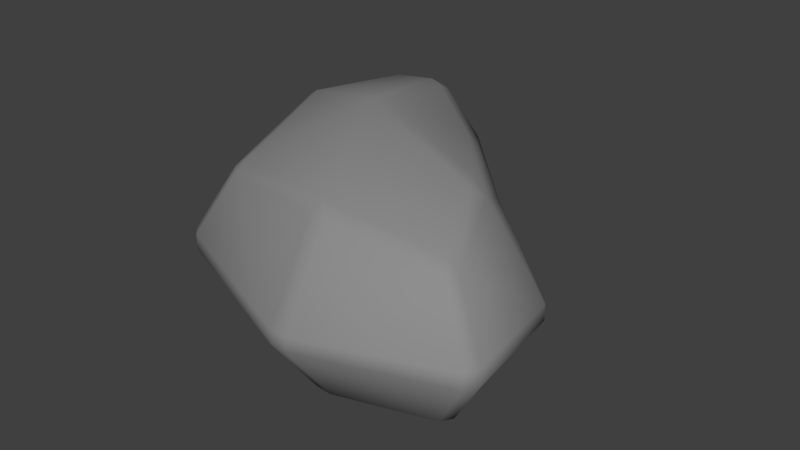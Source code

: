 # Source: BigRock.blend  (saved by Blender 2.79.0; exported with 4.5.12 LTS)
import bpy
from mathutils import Matrix  # noqa: F401  (used for matrix-valued properties, if any)

bpy.ops.wm.read_factory_settings(use_empty=True)
scene = bpy.context.scene
scene.name = 'Scene'

# ---- collections
col_collection_1 = bpy.data.collections.new('Collection 1'); scene.collection.children.link(col_collection_1)

# ---- materials (node trees are filled in below, after node groups)
mat_rock_007 = bpy.data.materials.new('Rock.007')
mat_rock_007.alpha_threshold = 0.0
mat_rock_007.diffuse_color = (0.2697, 0.2697, 0.2697, 1.0)
mat_rock_007.roughness = 0.5

# ---- material node trees
mat_rock_007.use_nodes = True; mat_rock_007.node_tree.nodes.clear()
_N = mat_rock_007.node_tree.nodes; _L = mat_rock_007.node_tree.links
n0 = _N.new('ShaderNodeOutputMaterial'); n0.name = 'Material Output'; n0.location = (1200, 880)
n0.label = 'Material Out'
n1 = _N.new('ShaderNodeAddShader'); n1.name = 'Add Shader'; n1.location = (1000, 880)
n1.label = 'Shader Add Refl'
n2 = _N.new('ShaderNodeAddShader'); n2.name = 'Add Shader.001'; n2.location = (800, 880)
n2.label = 'Shader Add Spec'
n3 = _N.new('ShaderNodeBsdfRefraction'); n3.name = 'Refraction BSDF'; n3.location = (1200, 220)
n3.label = 'Refl BSDF'
n3.mute = True
n4 = _N.new('ShaderNodeMix'); n4.name = 'Mix'; n4.location = (1000, 220)
n4.label = 'Mix Color/Refl'
n4.data_type = 'RGBA'
n4.blend_type = 'MULTIPLY'
n4.inputs[0].default_value = 1.0
n4.inputs[6].default_value = (1.0, 1.0, 1.0, 1.0)
n4.inputs[7].default_value = (0.0, 0.0, 0.0, 0.0)
n5 = _N.new('ShaderNodeMixShader'); n5.name = 'Mix Shader'; n5.location = (600, 880)
n5.label = 'Shader Mix Alpha'
n6 = _N.new('ShaderNodeBsdfTransparent'); n6.name = 'Transparent BSDF'; n6.location = (400, 880)
n6.label = 'Alpha BSDF'
n6.mute = True
n7 = _N.new('ShaderNodeMix'); n7.name = 'Mix.001'; n7.location = (200, 1100)
n7.label = 'Mix Color/Alpha'
n7.data_type = 'RGBA'
n7.blend_type = 'MULTIPLY'
n7.inputs[0].default_value = 1.0
n7.inputs[6].default_value = (1.0, 1.0, 1.0, 1.0)
n7.inputs[7].default_value = (1.0, 1.0, 1.0, 1.0)
n8 = _N.new('ShaderNodeBsdfDiffuse'); n8.name = 'Diffuse BSDF'; n8.location = (400, 660)
n8.label = 'Diff BSDF'
n9 = _N.new('ShaderNodeMix'); n9.name = 'Mix.002'; n9.location = (200, 660)
n9.label = 'Mix Color/Diffuse'
n9.data_type = 'RGBA'
n9.blend_type = 'MULTIPLY'
n9.inputs[0].default_value = 1.0
n9.inputs[6].default_value = (0.2697, 0.2697, 0.2697, 1.0)
n9.inputs[7].default_value = (1.0, 1.0, 1.0, 1.0)
n10 = _N.new('ShaderNodeBsdfAnisotropic'); n10.name = 'Glossy BSDF'; n10.location = (400, 220)
n10.label = 'Spec BSDF'
n10.distribution = 'GGX'
n11 = _N.new('ShaderNodeMix'); n11.name = 'Mix.003'; n11.location = (200, 220)
n11.label = 'Mix Color/Spec'
n11.data_type = 'RGBA'
n11.blend_type = 'MULTIPLY'
n11.inputs[0].default_value = 1.0
n11.inputs[7].default_value = (0.0, 0.0, 0.0, 1.0)
n12 = _N.new('ShaderNodeMix'); n12.name = 'Mix.004'; n12.location = (200, 0)
n12.label = 'Mix Color/Hardness'
n12.data_type = 'RGBA'
n12.blend_type = 'MULTIPLY'
n12.inputs[0].default_value = 1.0
n12.inputs[6].default_value = (1.832, 1.832, 1.832, 1.832)
n12.inputs[7].default_value = (1.0, 1.0, 1.0, 1.0)
n13 = _N.new('ShaderNodeNormalMap'); n13.name = 'Normal Map'; n13.location = (200, 440)
n13.label = 'Normal/Map'
n13.mute = True
n14 = _N.new('ShaderNodeMix'); n14.name = 'Mix.005'; n14.location = (1000, 660)
n14.label = 'Bump/Map'
n14.mute = True
n14.data_type = 'RGBA'
n14.blend_type = 'MULTIPLY'
n14.inputs[0].default_value = 1.0
n14.inputs[6].default_value = (1.0, 1.0, 1.0, 1.0)
n14.inputs[7].default_value = (0.0, 0.0, 0.0, 1.0)
n15 = _N.new('ShaderNodeTexCoord'); n15.name = 'Texture Coordinate'; n15.location = (-600, 660)
n15.label = 'Texture Coords'
n16 = _N.new('ShaderNodeDisplacement'); n16.name = 'Displacement'; n16.location = (0, 0)
n16.inputs[1].default_value = 0.0
n16.inputs[2].default_value = 0.1
n17 = _N.new('ShaderNodeMath'); n17.name = 'Math'; n17.location = (0, 0)
n17.operation = 'POWER'
_L.new(n1.outputs[0], n0.inputs[0])
_L.new(n2.outputs[0], n1.inputs[0])
_L.new(n3.outputs[0], n1.inputs[1])
_L.new(n4.outputs[2], n3.inputs[0])
_L.new(n5.outputs[0], n2.inputs[0])
_L.new(n6.outputs[0], n5.inputs[1])
_L.new(n7.outputs[2], n5.inputs[0])
_L.new(n8.outputs[0], n5.inputs[2])
_L.new(n9.outputs[2], n8.inputs[0])
_L.new(n10.outputs[0], n2.inputs[1])
_L.new(n11.outputs[2], n10.inputs[0])
_L.new(n13.outputs[0], n8.inputs[2])
_L.new(n13.outputs[0], n10.inputs[4])
_L.new(n13.outputs[0], n3.inputs[3])
_L.new(n14.outputs[2], n16.inputs[0])
_L.new(n16.outputs[0], n0.inputs[2])
_L.new(n12.outputs[2], n17.inputs[0])
_L.new(n17.outputs[0], n10.inputs[1])
n0.is_active_output = True

# ---- world
world_world = bpy.data.worlds.new('World'); scene.world = world_world
world_world.color = (0.05088, 0.05088, 0.05088)
world_world.use_sun_shadow = False
world_world.sun_shadow_jitter_overblur = 0.0
world_world.cycles.sampling_method = 'MANUAL'

# ---- meshes
me_rock_01_lod0_003 = bpy.data.meshes.new('Rock_01.LOD0.003')
me_rock_01_lod0_003.from_pydata([(0.05602, 0.09676, -0.1364), (0.07583, 0.01789, -0.161), (-0.07459, 0.01725, -0.3198), (-0.07068, 0.1195, -0.2356), (0.2387, 0.09867, 0.1469), (0.2915, 0.01821, 0.1754), (0.2712, 0.01725, 0.0253), (0.1854, 0.1212, 0.02289), (-0.02083, -0.1647, -0.01646), (-0.176, -0.1216, -0.08027), (-0.1712, -0.09951, -0.2484), (-0.09003, -0.1183, -0.2252), (-0.2153, -0.004752, -0.3038), (-0.1877, -0.08453, -0.2569), (-0.1957, -0.1081, -0.08525), (-0.2732, -0.003464, -0.0939), (-0.1572, -0.003902, 0.1627), (-0.1194, -0.08566, 0.1245), (0.05872, -0.1069, 0.1774), (0.07075, -0.003582, 0.257), (0.08266, 0.1197, 0.1796), (0.09426, 0.01623, 0.2581), (0.2813, 0.01727, 0.1931), (0.2302, 0.09808, 0.1621), (0.09426, -0.003124, 0.2581), (0.08266, -0.1066, 0.1796), (0.2302, -0.08498, 0.1621), (0.2813, -0.004173, 0.1931), (-0.1194, 0.09876, 0.1245), (-0.1572, 0.017, 0.1627), (0.07075, 0.01668, 0.257), (0.05872, 0.12, 0.1774), (-0.1957, 0.1212, -0.08525), (-0.2732, 0.01657, -0.0939), (-0.1736, 0.0168, 0.1465), (-0.1356, 0.09875, 0.1085), (0.2915, -0.005104, 0.1754), (0.2387, -0.08557, 0.1469), (0.1854, -0.1081, 0.02289), (0.2712, -0.004147, 0.0253), (0.07583, -0.004785, -0.161), (0.05602, -0.08366, -0.1364), (-0.07068, -0.1064, -0.2356), (-0.07459, -0.004152, -0.3198), (-0.09303, 0.1183, -0.2469), (-0.0963, 0.01593, -0.3296), (-0.1995, 0.01698, -0.3185), (-0.1735, 0.09906, -0.2676), (-0.1356, -0.08565, 0.1085), (-0.1736, -0.003699, 0.1465), (-0.1181, 0.1113, 0.1059), (0.06427, 0.1343, 0.161), (-0.02083, 0.1778, -0.01646), (-0.176, 0.1347, -0.08027), (-0.004431, 0.1761, -0.03482), (0.1492, 0.1336, 0.004397), (0.04717, 0.1171, -0.1266), (-0.06001, 0.1329, -0.2063), (-0.0963, -0.002829, -0.3296), (-0.09303, -0.1052, -0.2469), (-0.1735, -0.08596, -0.2676), (-0.1995, -0.003873, -0.3185), (0.2194, 0.112, 0.146), (0.1689, 0.1327, 0.03313), (-0.1877, 0.09763, -0.2569), (-0.2153, 0.01785, -0.3038), (0.1492, -0.1205, 0.004397), (-0.004431, -0.163, -0.03482), (-0.06001, -0.1197, -0.2063), (0.04717, -0.104, -0.1266), (0.2194, -0.09886, 0.146), (0.06427, -0.1212, 0.161), (0.1689, -0.1196, 0.03313), (-0.1181, -0.0982, 0.1059), (-0.1712, 0.1126, -0.2484), (-0.09003, 0.1314, -0.2252)], [], [(0, 1, 2, 3), (4, 5, 6, 7), (8, 9, 10, 11), (7, 6, 1, 0), (12, 13, 14, 15), (16, 17, 18, 19), (20, 21, 22, 23), (24, 25, 26, 27), (28, 29, 30, 31), (32, 33, 34, 35), (36, 37, 38, 39), (40, 41, 42, 43), (44, 45, 46, 47), (39, 38, 41, 40), (15, 14, 48, 49), (50, 51, 52, 53), (54, 55, 56, 57), (58, 59, 60, 61), (51, 62, 63, 52), (64, 65, 33, 32), (66, 67, 68, 69), (70, 71, 8, 72), (71, 73, 9, 8), (64, 74, 47), (13, 60, 10), (35, 28, 50), (48, 73, 17), (23, 4, 62), (26, 70, 37), (63, 7, 55), (38, 72, 66), (31, 20, 51), (25, 18, 71), (3, 44, 75, 57), (59, 42, 68, 11), (61, 12, 65, 46), (34, 49, 16, 29), (22, 27, 36, 5), (45, 2, 43, 58), (21, 30, 19, 24), (53, 74, 64, 32), (61, 60, 13, 12), (9, 73, 48, 14), (29, 28, 35, 34), (51, 50, 28, 31), (71, 70, 26, 25), (5, 4, 23, 22), (63, 62, 4, 7), (66, 69, 41, 38), (57, 56, 0, 3), (11, 10, 60, 59), (50, 53, 32, 35), (10, 9, 14, 13), (56, 55, 7, 0), (70, 72, 38, 37), (67, 66, 72, 8), (62, 51, 20, 23), (73, 71, 18, 17), (74, 75, 44, 47), (69, 68, 42, 41), (55, 54, 52, 63), (8, 11, 68, 67), (54, 57, 75, 52), (45, 44, 3, 2), (21, 20, 31, 30), (47, 46, 65, 64), (17, 16, 49, 48), (37, 36, 27, 26), (59, 58, 43, 42), (25, 24, 19, 18), (16, 19, 30, 29), (40, 43, 2, 1), (12, 15, 33, 65), (36, 39, 6, 5), (58, 61, 46, 45), (39, 40, 1, 6), (24, 27, 22, 21), (15, 49, 34, 33), (53, 52, 75, 74)])
me_rock_01_lod0_003.polygons.foreach_set('use_smooth', [True] * 79)
me_rock_01_lod0_003.materials.append(mat_rock_007)
me_rock_01_lod0_003.use_remesh_preserve_volume = False
me_rock_01_lod0_003.use_remesh_preserve_attributes = False
me_rock_01_lod0_003.use_mirror_vertex_groups = False
me_rock_01_lod0_003.update()
me_rock_01_lod0_003.normals_split_custom_set([tuple(v) for v in zip(*[iter([0.5994, 0.5288, -0.6009, 0.6889, 0.228, -0.6881, 0.5344, 0.2797, -0.7976, 0.4271, 0.662, -0.6159, 0.7053, 0.7021, 0.0981, 0.9312, 0.3104, 0.191, 0.8641, 0.2656, -0.4275, 0.6385, 0.6805, -0.3595, -0.06255, -0.9962, 0.05987, -0.4266, -0.9026, 0.05757, -0.323, -0.8876, -0.3284, 0.007255, -0.9323, -0.3615, 0.6385, 0.6805, -0.3595, 0.8641, 0.2656, -0.4275, 0.6889, 0.228, -0.6881, 0.5994, 0.5288, -0.6009, -0.81, -0.2869, -0.5114, -0.6621, -0.6588, -0.3571, -0.7231, -0.6877, 0.06462, -0.961, -0.2697, 0.06069, -0.5337, -0.2803, 0.7978, -0.4025, -0.6586, 0.6358, -0.1834, -0.6837, 0.7064, -0.2005, -0.2981, 0.9332, 0.09893, 0.7098, 0.6974, 0.1244, 0.2942, 0.9476, 0.6117, 0.2962, 0.7335, 0.4198, 0.6933, 0.5857, 0.1244, -0.2942, 0.9476, 0.09893, -0.7098, 0.6974, 0.4198, -0.6933, 0.5857, 0.6117, -0.2962, 0.7335, -0.4025, 0.6586, 0.6358, -0.5337, 0.2803, 0.7978, -0.2005, 0.2981, 0.9332, -0.1834, 0.6837, 0.7064, -0.7231, 0.6877, 0.06462, -0.961, 0.2697, 0.06069, -0.7956, 0.2772, 0.5388, -0.6361, 0.6539, 0.4097, 0.9312, -0.3104, 0.191, 0.7053, -0.7021, 0.0981, 0.6385, -0.6805, -0.3595, 0.8641, -0.2656, -0.4275, 0.6889, -0.228, -0.6881, 0.5994, -0.5288, -0.6009, 0.4271, -0.662, -0.6159, 0.5344, -0.2797, -0.7976, 0.1247, 0.7345, -0.6671, 0.1586, 0.295, -0.9422, -0.3803, 0.294, -0.8769, -0.2556, 0.691, -0.6761, 0.8641, -0.2656, -0.4275, 0.6385, -0.6805, -0.3595, 0.5994, -0.5288, -0.6009, 0.6889, -0.228, -0.6881, -0.961, -0.2697, 0.06069, -0.7231, -0.6877, 0.06462, -0.6361, -0.6539, 0.4097, -0.7956, -0.2772, 0.5388, -0.3845, 0.8403, 0.3821, -0.03007, 0.9117, 0.4097, -0.06255, 0.9962, 0.05987, -0.4266, 0.9026, 0.05757, 0.2082, 0.955, -0.211, 0.4284, 0.8476, -0.3131, 0.47, 0.7461, -0.4716, 0.2905, 0.857, -0.4257, 0.1586, -0.295, -0.9422, 0.1247, -0.7345, -0.6671, -0.2556, -0.691, -0.6761, -0.3803, -0.294, -0.8769, -0.03007, 0.9117, 0.4097, 0.3664, 0.9023, 0.2272, 0.3587, 0.9321, -0.04986, -0.06255, 0.9962, 0.05987, -0.6622, 0.6588, -0.3571, -0.81, 0.2869, -0.5114, -0.961, 0.2697, 0.06069, -0.7231, 0.6877, 0.06462, 0.4284, -0.8476, -0.3131, 0.2082, -0.955, -0.211, 0.2905, -0.857, -0.4257, 0.47, -0.7461, -0.4716, 0.3664, -0.9023, 0.2272, -0.03007, -0.9117, 0.4097, -0.06255, -0.9962, 0.05987, 0.3587, -0.9321, -0.04986, -0.03007, -0.9117, 0.4097, -0.3845, -0.8403, 0.3821, -0.4266, -0.9026, 0.05757, -0.06255, -0.9962, 0.05987, -0.6622, 0.6588, -0.3571, -0.323, 0.8876, -0.3284, -0.2556, 0.691, -0.6761, -0.6621, -0.6588, -0.3571, -0.2556, -0.691, -0.6761, -0.323, -0.8876, -0.3284, -0.6361, 0.6539, 0.4097, -0.4025, 0.6586, 0.6358, -0.3845, 0.8403, 0.3821, -0.6361, -0.6539, 0.4097, -0.3845, -0.8403, 0.3821, -0.4025, -0.6586, 0.6358, 0.4198, 0.6933, 0.5857, 0.7053, 0.7021, 0.0981, 0.3664, 0.9023, 0.2272, 0.4198, -0.6933, 0.5857, 0.3664, -0.9023, 0.2272, 0.7053, -0.7021, 0.0981, 0.3587, 0.9321, -0.04986, 0.6385, 0.6805, -0.3595, 0.4284, 0.8476, -0.3131, 0.6385, -0.6805, -0.3595, 0.3587, -0.9321, -0.04986, 0.4284, -0.8476, -0.3131, -0.1834, 0.6837, 0.7064, 0.09893, 0.7098, 0.6974, -0.03007, 0.9117, 0.4097, 0.09893, -0.7098, 0.6974, -0.1834, -0.6837, 0.7064, -0.03007, -0.9117, 0.4097, 0.4271, 0.662, -0.6159, 0.1247, 0.7345, -0.6671, 0.007256, 0.9323, -0.3615, 0.2905, 0.857, -0.4257, 0.1247, -0.7345, -0.6671, 0.4271, -0.662, -0.6159, 0.2905, -0.857, -0.4257, 0.007255, -0.9323, -0.3615, -0.3803, -0.294, -0.8769, -0.81, -0.2869, -0.5114, -0.81, 0.2869, -0.5114, -0.3803, 0.294, -0.8769, -0.7956, 0.2772, 0.5388, -0.7956, -0.2772, 0.5388, -0.5337, -0.2803, 0.7978, -0.5337, 0.2803, 0.7978, 0.6117, 0.2962, 0.7335, 0.6117, -0.2962, 0.7335, 0.9312, -0.3104, 0.191, 0.9312, 0.3104, 0.191, 0.1586, 0.295, -0.9422, 0.5344, 0.2797, -0.7976, 0.5344, -0.2797, -0.7976, 0.1586, -0.295, -0.9422, 0.1244, 0.2942, 0.9476, -0.2005, 0.2981, 0.9332, -0.2005, -0.2981, 0.9332, 0.1244, -0.2942, 0.9476, -0.4266, 0.9026, 0.05757, -0.323, 0.8876, -0.3284, -0.6622, 0.6588, -0.3571, -0.7231, 0.6877, 0.06462, -0.3803, -0.294, -0.8769, -0.2556, -0.691, -0.6761, -0.6621, -0.6588, -0.3571, -0.81, -0.2869, -0.5114, -0.4266, -0.9026, 0.05757, -0.3845, -0.8403, 0.3821, -0.6361, -0.6539, 0.4097, -0.7231, -0.6877, 0.06462, -0.5337, 0.2803, 0.7978, -0.4025, 0.6586, 0.6358, -0.6361, 0.6539, 0.4097, -0.7956, 0.2772, 0.5388, -0.03007, 0.9117, 0.4097, -0.3845, 0.8403, 0.3821, -0.4025, 0.6586, 0.6358, -0.1834, 0.6837, 0.7064, -0.03007, -0.9117, 0.4097, 0.3664, -0.9023, 0.2272, 0.4198, -0.6933, 0.5857, 0.09893, -0.7098, 0.6974, 0.9312, 0.3104, 0.191, 0.7053, 0.7021, 0.0981, 0.4198, 0.6933, 0.5857, 0.6117, 0.2962, 0.7335, 0.3587, 0.9321, -0.04986, 0.3664, 0.9023, 0.2272, 0.7053, 0.7021, 0.0981, 0.6385, 0.6805, -0.3595, 0.4284, -0.8476, -0.3131, 0.47, -0.7461, -0.4716, 0.5994, -0.5288, -0.6009, 0.6385, -0.6805, -0.3595, 0.2905, 0.857, -0.4257, 0.47, 0.7461, -0.4716, 0.5994, 0.5288, -0.6009, 0.4271, 0.662, -0.6159, 0.007255, -0.9323, -0.3615, -0.323, -0.8876, -0.3284, -0.2556, -0.691, -0.6761, 0.1247, -0.7345, -0.6671, -0.3845, 0.8403, 0.3821, -0.4266, 0.9026, 0.05757, -0.7231, 0.6877, 0.06462, -0.6361, 0.6539, 0.4097, -0.323, -0.8876, -0.3284, -0.4266, -0.9026, 0.05757, -0.7231, -0.6877, 0.06462, -0.6621, -0.6588, -0.3571, 0.47, 0.7461, -0.4716, 0.4284, 0.8476, -0.3131, 0.6385, 0.6805, -0.3595, 0.5994, 0.5288, -0.6009, 0.3664, -0.9023, 0.2272, 0.3587, -0.9321, -0.04986, 0.6385, -0.6805, -0.3595, 0.7053, -0.7021, 0.0981, 0.2082, -0.955, -0.211, 0.4284, -0.8476, -0.3131, 0.3587, -0.9321, -0.04986, -0.06255, -0.9962, 0.05987, 0.3664, 0.9023, 0.2272, -0.03007, 0.9117, 0.4097, 0.09893, 0.7098, 0.6974, 0.4198, 0.6933, 0.5857, -0.3845, -0.8403, 0.3821, -0.03007, -0.9117, 0.4097, -0.1834, -0.6837, 0.7064, -0.4025, -0.6586, 0.6358, -0.323, 0.8876, -0.3284, 0.007256, 0.9323, -0.3615, 0.1247, 0.7345, -0.6671, -0.2556, 0.691, -0.6761, 0.47, -0.7461, -0.4716, 0.2905, -0.857, -0.4257, 0.4271, -0.662, -0.6159, 0.5994, -0.5288, -0.6009, 0.4284, 0.8476, -0.3131, 0.2082, 0.955, -0.211, -0.06255, 0.9962, 0.05987, 0.3587, 0.9321, -0.04986, -0.06255, -0.9962, 0.05987, 0.007255, -0.9323, -0.3615, 0.2905, -0.857, -0.4257, 0.2082, -0.955, -0.211, 0.2082, 0.955, -0.211, 0.2905, 0.857, -0.4257, 0.007256, 0.9323, -0.3615, -0.06255, 0.9962, 0.05987, 0.1586, 0.295, -0.9422, 0.1247, 0.7345, -0.6671, 0.4271, 0.662, -0.6159, 0.5344, 0.2797, -0.7976, 0.1244, 0.2942, 0.9476, 0.09893, 0.7098, 0.6974, -0.1834, 0.6837, 0.7064, -0.2005, 0.2981, 0.9332, -0.2556, 0.691, -0.6761, -0.3803, 0.294, -0.8769, -0.81, 0.2869, -0.5114, -0.6622, 0.6588, -0.3571, -0.4025, -0.6586, 0.6358, -0.5337, -0.2803, 0.7978, -0.7956, -0.2772, 0.5388, -0.6361, -0.6539, 0.4097, 0.7053, -0.7021, 0.0981, 0.9312, -0.3104, 0.191, 0.6117, -0.2962, 0.7335, 0.4198, -0.6933, 0.5857, 0.1247, -0.7345, -0.6671, 0.1586, -0.295, -0.9422, 0.5344, -0.2797, -0.7976, 0.4271, -0.662, -0.6159, 0.09893, -0.7098, 0.6974, 0.1244, -0.2942, 0.9476, -0.2005, -0.2981, 0.9332, -0.1834, -0.6837, 0.7064, -0.5337, -0.2803, 0.7978, -0.2005, -0.2981, 0.9332, -0.2005, 0.2981, 0.9332, -0.5337, 0.2803, 0.7978, 0.6889, -0.228, -0.6881, 0.5344, -0.2797, -0.7976, 0.5344, 0.2797, -0.7976, 0.6889, 0.228, -0.6881, -0.81, -0.2869, -0.5114, -0.961, -0.2697, 0.06069, -0.961, 0.2697, 0.06069, -0.81, 0.2869, -0.5114, 0.9312, -0.3104, 0.191, 0.8641, -0.2656, -0.4275, 0.8641, 0.2656, -0.4275, 0.9312, 0.3104, 0.191, 0.1586, -0.295, -0.9422, -0.3803, -0.294, -0.8769, -0.3803, 0.294, -0.8769, 0.1586, 0.295, -0.9422, 0.8641, -0.2656, -0.4275, 0.6889, -0.228, -0.6881, 0.6889, 0.228, -0.6881, 0.8641, 0.2656, -0.4275, 0.1244, -0.2942, 0.9476, 0.6117, -0.2962, 0.7335, 0.6117, 0.2962, 0.7335, 0.1244, 0.2942, 0.9476, -0.961, -0.2697, 0.06069, -0.7956, -0.2772, 0.5388, -0.7956, 0.2772, 0.5388, -0.961, 0.2697, 0.06069, -0.4266, 0.9026, 0.05757, -0.06255, 0.9962, 0.05987, 0.007256, 0.9323, -0.3615, -0.323, 0.8876, -0.3284])] * 3)])

# ---- objects
ob_rock_01_lod0 = bpy.data.objects.new('Rock_01.LOD0', me_rock_01_lod0_003)

# ---- transforms, parenting, visibility, modifiers, constraints
ob_rock_01_lod0.location = (0.0, 0.0, 0.0)
ob_rock_01_lod0.rotation_euler = (1.571, 2.679e-15, 8.742e-08)
ob_rock_01_lod0.color = (0.8, 0.8, 0.8, 1.0)
ob_rock_01_lod0.lineart.crease_threshold = 0.0

# ---- collection membership
col_collection_1.objects.link(ob_rock_01_lod0)

# ---- scene / render settings (as saved in the file)
scene.frame_start = 1; scene.frame_end = 250; scene.frame_set(1)
scene.render.engine = 'CYCLES'
scene.render.resolution_percentage = 50
scene.render.dither_intensity = 0.0
scene.cycles.use_denoising = False
scene.cycles.samples = 128
scene.cycles.sampling_pattern = 'TABULATED_SOBOL'
scene.cycles.use_adaptive_sampling = False
scene.cycles.use_light_tree = False
scene.cycles.blur_glossy = 0.0
scene.cycles.sample_clamp_indirect = 0.0
scene.view_settings.view_transform = 'Standard'
bpy.context.view_layer.update()

# ---- added for rendering (the .blend has no active camera and no usable light): camera, sun
cam_auto = bpy.data.cameras.new('AutoCamera')
cam_auto.lens = 50.0
cam_auto.sensor_width = 36.0
cam_auto.clip_end = 1000.0
ob_auto_camera = bpy.data.objects.new('AutoCamera', cam_auto)
scene.collection.objects.link(ob_auto_camera)
ob_auto_camera.location = (0.827192, -0.945906, 0.660989)
ob_auto_camera.rotation_euler = (1.09748, -7.21219e-08, 0.694738)
scene.camera = ob_auto_camera
light_auto_sun = bpy.data.lights.new('AutoSun', 'SUN')
light_auto_sun.energy = 3.0
light_auto_sun.angle = 0.0523599
ob_auto_sun = bpy.data.objects.new('AutoSun', light_auto_sun)
scene.collection.objects.link(ob_auto_sun)
ob_auto_sun.rotation_euler = (0.872665, 0.174533, 0.523599)
bpy.context.view_layer.update()
